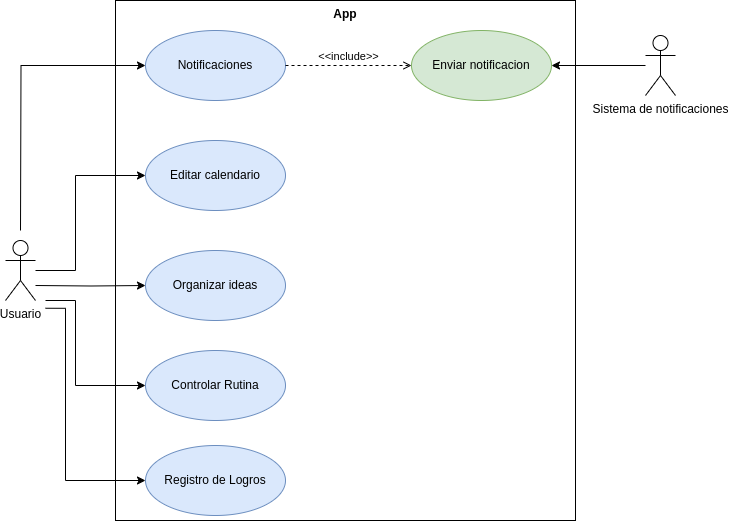

The diagram above was exported from draw.io. Its source (the exported page's mxGraphModel, read from the mxfile embedded in the PNG):
<mxGraphModel dx="1390" dy="744" grid="1" gridSize="10" guides="1" tooltips="1" connect="1" arrows="1" fold="1" page="1" pageScale="1" pageWidth="827" pageHeight="1169" background="none" math="0" shadow="0">
  <root>
    <mxCell id="0" />
    <mxCell id="1" parent="0" />
    <mxCell id="EV4J93mBE3PF3zJAwWec-28" style="edgeStyle=orthogonalEdgeStyle;rounded=0;orthogonalLoop=1;jettySize=auto;html=1;entryX=0;entryY=0.5;entryDx=0;entryDy=0;" parent="1" source="EV4J93mBE3PF3zJAwWec-3" target="EV4J93mBE3PF3zJAwWec-10" edge="1">
      <mxGeometry relative="1" as="geometry">
        <Array as="points">
          <mxPoint x="110" y="410" />
          <mxPoint x="110" y="315" />
        </Array>
      </mxGeometry>
    </mxCell>
    <mxCell id="EV4J93mBE3PF3zJAwWec-30" style="edgeStyle=orthogonalEdgeStyle;rounded=0;orthogonalLoop=1;jettySize=auto;html=1;entryX=0;entryY=0.5;entryDx=0;entryDy=0;flowAnimation=0;" parent="1" target="EV4J93mBE3PF3zJAwWec-17" edge="1">
      <mxGeometry relative="1" as="geometry">
        <mxPoint x="70" y="425" as="sourcePoint" />
      </mxGeometry>
    </mxCell>
    <mxCell id="EV4J93mBE3PF3zJAwWec-31" style="edgeStyle=orthogonalEdgeStyle;rounded=0;orthogonalLoop=1;jettySize=auto;html=1;entryX=0;entryY=0.5;entryDx=0;entryDy=0;" parent="1" target="EV4J93mBE3PF3zJAwWec-18" edge="1">
      <mxGeometry relative="1" as="geometry">
        <mxPoint x="80" y="440" as="sourcePoint" />
        <Array as="points">
          <mxPoint x="110" y="440" />
          <mxPoint x="110" y="525" />
        </Array>
      </mxGeometry>
    </mxCell>
    <mxCell id="EV4J93mBE3PF3zJAwWec-33" style="edgeStyle=orthogonalEdgeStyle;rounded=0;orthogonalLoop=1;jettySize=auto;html=1;entryX=0;entryY=0.5;entryDx=0;entryDy=0;" parent="1" target="EV4J93mBE3PF3zJAwWec-19" edge="1">
      <mxGeometry relative="1" as="geometry">
        <mxPoint x="80" y="447.75" as="sourcePoint" />
        <mxPoint x="190" y="602.25" as="targetPoint" />
        <Array as="points">
          <mxPoint x="100" y="448" />
          <mxPoint x="100" y="620" />
        </Array>
      </mxGeometry>
    </mxCell>
    <mxCell id="EV4J93mBE3PF3zJAwWec-3" value="Usuario" style="shape=umlActor;verticalLabelPosition=bottom;verticalAlign=top;html=1;outlineConnect=0;rounded=0;labelBackgroundColor=none;" parent="1" vertex="1">
      <mxGeometry x="40" y="380" width="30" height="60" as="geometry" />
    </mxCell>
    <mxCell id="EV4J93mBE3PF3zJAwWec-10" value="Editar calendario" style="ellipse;whiteSpace=wrap;html=1;rounded=0;labelBackgroundColor=none;fillColor=#dae8fc;strokeColor=#6c8ebf;" parent="1" vertex="1">
      <mxGeometry x="180" y="280" width="140" height="70" as="geometry" />
    </mxCell>
    <mxCell id="EV4J93mBE3PF3zJAwWec-17" value="Organizar ideas" style="ellipse;whiteSpace=wrap;html=1;rounded=0;labelBackgroundColor=none;fillColor=#dae8fc;strokeColor=#6c8ebf;" parent="1" vertex="1">
      <mxGeometry x="180" y="390" width="140" height="70" as="geometry" />
    </mxCell>
    <mxCell id="EV4J93mBE3PF3zJAwWec-18" value="Controlar Rutina" style="ellipse;whiteSpace=wrap;html=1;rounded=0;labelBackgroundColor=none;fillColor=#dae8fc;strokeColor=#6c8ebf;" parent="1" vertex="1">
      <mxGeometry x="180" y="490" width="140" height="70" as="geometry" />
    </mxCell>
    <mxCell id="EV4J93mBE3PF3zJAwWec-19" value="Registro de Logros" style="ellipse;whiteSpace=wrap;html=1;rounded=0;labelBackgroundColor=none;fillColor=#dae8fc;strokeColor=#6c8ebf;" parent="1" vertex="1">
      <mxGeometry x="180" y="585" width="140" height="70" as="geometry" />
    </mxCell>
    <mxCell id="EV4J93mBE3PF3zJAwWec-20" value="Notificaciones" style="ellipse;whiteSpace=wrap;html=1;rounded=0;labelBackgroundColor=none;fillColor=#dae8fc;strokeColor=#6c8ebf;" parent="1" vertex="1">
      <mxGeometry x="180" y="170" width="140" height="70" as="geometry" />
    </mxCell>
    <mxCell id="EV4J93mBE3PF3zJAwWec-26" style="edgeStyle=orthogonalEdgeStyle;rounded=0;orthogonalLoop=1;jettySize=auto;html=1;entryX=1;entryY=0.5;entryDx=0;entryDy=0;" parent="1" source="EV4J93mBE3PF3zJAwWec-22" target="EV4J93mBE3PF3zJAwWec-25" edge="1">
      <mxGeometry relative="1" as="geometry" />
    </mxCell>
    <mxCell id="EV4J93mBE3PF3zJAwWec-22" value="Sistema de notificaciones" style="shape=umlActor;verticalLabelPosition=bottom;verticalAlign=top;html=1;outlineConnect=0;rounded=0;labelBackgroundColor=none;" parent="1" vertex="1">
      <mxGeometry x="680" y="175" width="30" height="60" as="geometry" />
    </mxCell>
    <mxCell id="EV4J93mBE3PF3zJAwWec-24" value="&amp;lt;&amp;lt;include&amp;gt;&amp;gt;" style="edgeStyle=none;html=1;endArrow=open;verticalAlign=bottom;dashed=1;labelBackgroundColor=none;rounded=0;exitX=1;exitY=0.5;exitDx=0;exitDy=0;entryX=0;entryY=0.5;entryDx=0;entryDy=0;" parent="1" source="EV4J93mBE3PF3zJAwWec-20" target="EV4J93mBE3PF3zJAwWec-25" edge="1">
      <mxGeometry width="160" relative="1" as="geometry">
        <mxPoint x="320" y="204.5" as="sourcePoint" />
        <mxPoint x="446" y="205" as="targetPoint" />
      </mxGeometry>
    </mxCell>
    <mxCell id="EV4J93mBE3PF3zJAwWec-25" value="Enviar notificacion" style="ellipse;whiteSpace=wrap;html=1;rounded=0;labelBackgroundColor=none;fillColor=#d5e8d4;strokeColor=#82b366;" parent="1" vertex="1">
      <mxGeometry x="446" y="170" width="140" height="70" as="geometry" />
    </mxCell>
    <mxCell id="EV4J93mBE3PF3zJAwWec-27" style="edgeStyle=orthogonalEdgeStyle;rounded=0;orthogonalLoop=1;jettySize=auto;html=1;endArrow=none;endFill=0;startArrow=classic;startFill=1;" parent="1" source="EV4J93mBE3PF3zJAwWec-20" edge="1">
      <mxGeometry relative="1" as="geometry">
        <mxPoint x="55" y="370" as="targetPoint" />
      </mxGeometry>
    </mxCell>
    <mxCell id="fSLvMrmNjytM8skrbnK4-1" value="App" style="shape=rect;html=1;verticalAlign=top;fontStyle=1;whiteSpace=wrap;align=center;fillColor=none;" vertex="1" parent="1">
      <mxGeometry x="150" y="140" width="460" height="520" as="geometry" />
    </mxCell>
  </root>
</mxGraphModel>